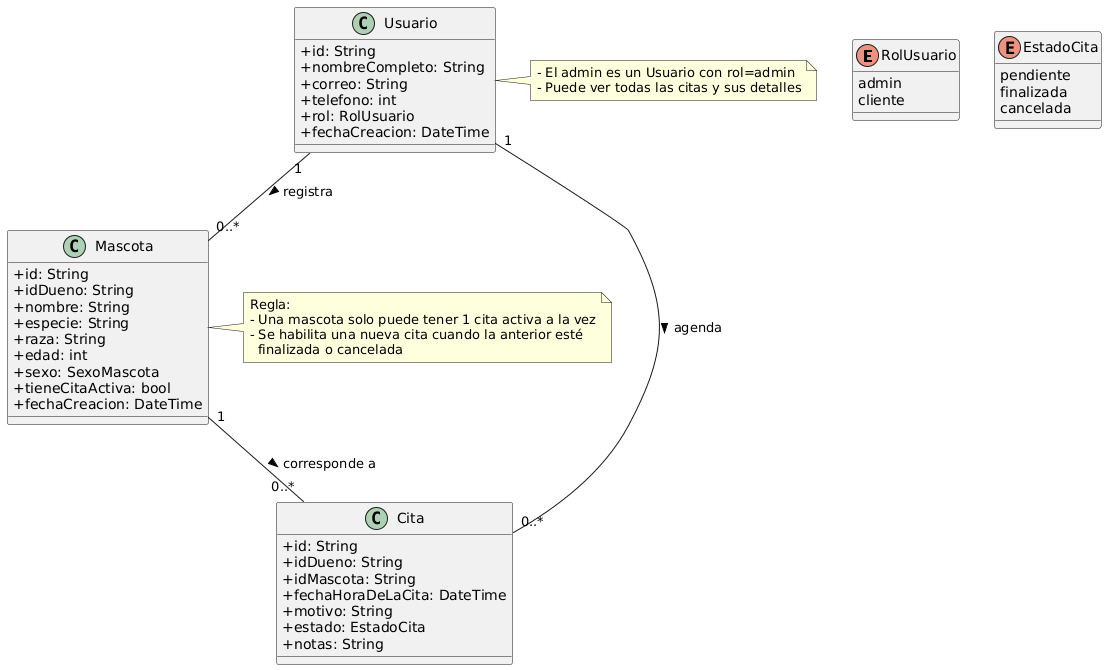

The diagram above was rendered by PlantUML. Its source (embedded in the PNG):
@startuml
skinparam classAttributeIconSize 0

' =========================
' ENUMS
' =========================
enum RolUsuario {
  admin
  cliente
}

enum EstadoCita {
  pendiente
  finalizada
  cancelada
}


' =========================
' CLASES
' =========================
class Usuario {
  +id: String
  +nombreCompleto: String
  +correo: String
  +telefono: int
  +rol: RolUsuario
  +fechaCreacion: DateTime
}

class Mascota {
  +id: String
  +idDueno: String
  +nombre: String
  +especie: String
  +raza: String
  +edad: int
  +sexo: SexoMascota
  +tieneCitaActiva: bool
  +fechaCreacion: DateTime
}

class Cita {
  +id: String
  +idDueno: String
  +idMascota: String
  +fechaHoraDeLaCita: DateTime
  +motivo: String
  +estado: EstadoCita
  +notas: String
}

' =========================
' RELACIONES
' =========================
Usuario "1" -- "0..*" Mascota : registra >
Usuario "1" -- "0..*" Cita : agenda >
Mascota "1" -- "0..*" Cita : corresponde a >

note right of Usuario
- El admin es un Usuario con rol=admin
- Puede ver todas las citas y sus detalles
end note

note right of Mascota
Regla:
- Una mascota solo puede tener 1 cita activa a la vez
- Se habilita una nueva cita cuando la anterior esté
  finalizada o cancelada
end note
@enduml